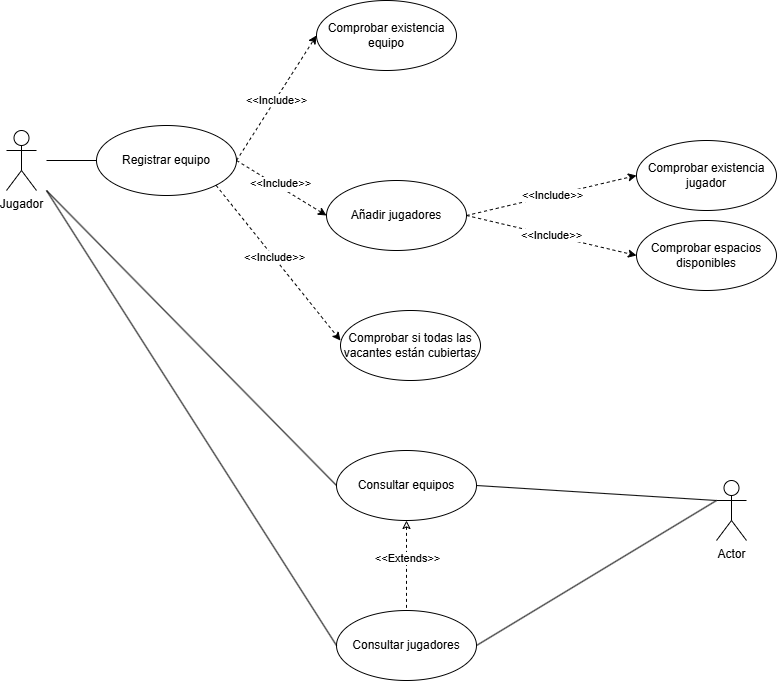

The diagram above was exported from draw.io. Its source (the exported page's mxGraphModel, read from the mxfile embedded in the PNG):
<mxGraphModel dx="1906" dy="1005" grid="1" gridSize="10" guides="1" tooltips="1" connect="1" arrows="1" fold="1" page="1" pageScale="1" pageWidth="827" pageHeight="1169" math="0" shadow="0">
  <root>
    <mxCell id="0" />
    <mxCell id="1" parent="0" />
    <mxCell id="450YvN9m38S2uwkigX1e-2" value="Registrar equipo" style="ellipse;whiteSpace=wrap;html=1;" parent="1" vertex="1">
      <mxGeometry x="170" y="195" width="140" height="70" as="geometry" />
    </mxCell>
    <mxCell id="450YvN9m38S2uwkigX1e-43" value="" style="edgeStyle=orthogonalEdgeStyle;rounded=0;orthogonalLoop=1;jettySize=auto;html=1;dashed=1;startArrow=classic;startFill=0;endArrow=none;" parent="1" source="450YvN9m38S2uwkigX1e-3" target="450YvN9m38S2uwkigX1e-8" edge="1">
      <mxGeometry relative="1" as="geometry" />
    </mxCell>
    <mxCell id="450YvN9m38S2uwkigX1e-44" value="&amp;lt;&amp;lt;Extends&amp;gt;&amp;gt;" style="edgeLabel;html=1;align=center;verticalAlign=middle;resizable=0;points=[];" parent="450YvN9m38S2uwkigX1e-43" vertex="1" connectable="0">
      <mxGeometry x="-0.1778" relative="1" as="geometry">
        <mxPoint as="offset" />
      </mxGeometry>
    </mxCell>
    <mxCell id="450YvN9m38S2uwkigX1e-3" value="Consultar equipos" style="ellipse;whiteSpace=wrap;html=1;" parent="1" vertex="1">
      <mxGeometry x="410" y="520" width="140" height="70" as="geometry" />
    </mxCell>
    <mxCell id="450YvN9m38S2uwkigX1e-4" value="Añadir jugadores" style="ellipse;whiteSpace=wrap;html=1;" parent="1" vertex="1">
      <mxGeometry x="400" y="250" width="140" height="70" as="geometry" />
    </mxCell>
    <mxCell id="450YvN9m38S2uwkigX1e-5" value="Jugador" style="shape=umlActor;verticalLabelPosition=bottom;verticalAlign=top;html=1;" parent="1" vertex="1">
      <mxGeometry x="80" y="200" width="30" height="60" as="geometry" />
    </mxCell>
    <mxCell id="450YvN9m38S2uwkigX1e-41" style="rounded=0;orthogonalLoop=1;jettySize=auto;html=1;entryX=1;entryY=0.5;entryDx=0;entryDy=0;endArrow=none;startFill=0;" parent="1" target="450YvN9m38S2uwkigX1e-3" edge="1">
      <mxGeometry relative="1" as="geometry">
        <mxPoint x="790" y="570" as="sourcePoint" />
      </mxGeometry>
    </mxCell>
    <mxCell id="450YvN9m38S2uwkigX1e-6" value="Actor" style="shape=umlActor;verticalLabelPosition=bottom;verticalAlign=top;html=1;" parent="1" vertex="1">
      <mxGeometry x="790" y="550" width="30" height="60" as="geometry" />
    </mxCell>
    <mxCell id="450YvN9m38S2uwkigX1e-8" value="Consultar jugadores" style="ellipse;whiteSpace=wrap;html=1;" parent="1" vertex="1">
      <mxGeometry x="410" y="680" width="140" height="70" as="geometry" />
    </mxCell>
    <mxCell id="450YvN9m38S2uwkigX1e-12" value="Comprobar existencia equipo" style="ellipse;whiteSpace=wrap;html=1;" parent="1" vertex="1">
      <mxGeometry x="390" y="70" width="140" height="70" as="geometry" />
    </mxCell>
    <mxCell id="450YvN9m38S2uwkigX1e-16" style="rounded=0;orthogonalLoop=1;jettySize=auto;html=1;exitX=1;exitY=0.5;exitDx=0;exitDy=0;dashed=1;entryX=0;entryY=0.5;entryDx=0;entryDy=0;" parent="1" source="450YvN9m38S2uwkigX1e-4" target="450YvN9m38S2uwkigX1e-17" edge="1">
      <mxGeometry relative="1" as="geometry">
        <mxPoint x="289" y="190" as="sourcePoint" />
        <mxPoint x="420" y="240" as="targetPoint" />
      </mxGeometry>
    </mxCell>
    <mxCell id="450YvN9m38S2uwkigX1e-36" value="&amp;lt;&amp;lt;Include&amp;gt;&amp;gt;" style="edgeLabel;html=1;align=center;verticalAlign=middle;resizable=0;points=[];" parent="450YvN9m38S2uwkigX1e-16" vertex="1" connectable="0">
      <mxGeometry x="0.0053" relative="1" as="geometry">
        <mxPoint as="offset" />
      </mxGeometry>
    </mxCell>
    <mxCell id="450YvN9m38S2uwkigX1e-17" value="Comprobar existencia jugador" style="ellipse;whiteSpace=wrap;html=1;" parent="1" vertex="1">
      <mxGeometry x="710" y="210" width="140" height="70" as="geometry" />
    </mxCell>
    <mxCell id="450YvN9m38S2uwkigX1e-20" style="rounded=0;orthogonalLoop=1;jettySize=auto;html=1;exitX=1;exitY=0.5;exitDx=0;exitDy=0;dashed=1;entryX=0;entryY=0.5;entryDx=0;entryDy=0;" parent="1" source="450YvN9m38S2uwkigX1e-2" target="450YvN9m38S2uwkigX1e-12" edge="1">
      <mxGeometry relative="1" as="geometry">
        <mxPoint x="500" y="345" as="sourcePoint" />
        <mxPoint x="790" y="95" as="targetPoint" />
      </mxGeometry>
    </mxCell>
    <mxCell id="450YvN9m38S2uwkigX1e-38" value="&amp;lt;&amp;lt;Include&amp;gt;&amp;gt;" style="edgeLabel;html=1;align=center;verticalAlign=middle;resizable=0;points=[];" parent="450YvN9m38S2uwkigX1e-20" vertex="1" connectable="0">
      <mxGeometry x="-0.0232" y="-1" relative="1" as="geometry">
        <mxPoint as="offset" />
      </mxGeometry>
    </mxCell>
    <mxCell id="450YvN9m38S2uwkigX1e-23" value="" style="endArrow=none;startArrow=none;endFill=1;startFill=0;html=1;rounded=0;entryX=0;entryY=0.5;entryDx=0;entryDy=0;" parent="1" target="450YvN9m38S2uwkigX1e-2" edge="1">
      <mxGeometry width="160" relative="1" as="geometry">
        <mxPoint x="120" y="230" as="sourcePoint" />
        <mxPoint x="550" y="310" as="targetPoint" />
      </mxGeometry>
    </mxCell>
    <mxCell id="450YvN9m38S2uwkigX1e-27" style="rounded=0;orthogonalLoop=1;jettySize=auto;html=1;exitX=1;exitY=0.5;exitDx=0;exitDy=0;dashed=1;entryX=0;entryY=0.5;entryDx=0;entryDy=0;" parent="1" source="450YvN9m38S2uwkigX1e-2" target="450YvN9m38S2uwkigX1e-4" edge="1">
      <mxGeometry relative="1" as="geometry">
        <mxPoint x="320" y="240" as="sourcePoint" />
        <mxPoint x="390" y="170" as="targetPoint" />
      </mxGeometry>
    </mxCell>
    <mxCell id="450YvN9m38S2uwkigX1e-33" value="Text" style="edgeLabel;html=1;align=center;verticalAlign=middle;resizable=0;points=[];" parent="450YvN9m38S2uwkigX1e-27" vertex="1" connectable="0">
      <mxGeometry x="-0.0935" y="1" relative="1" as="geometry">
        <mxPoint as="offset" />
      </mxGeometry>
    </mxCell>
    <mxCell id="450YvN9m38S2uwkigX1e-34" value="&amp;lt;&amp;lt;Include&amp;gt;&amp;gt;" style="edgeLabel;html=1;align=center;verticalAlign=middle;resizable=0;points=[];" parent="450YvN9m38S2uwkigX1e-27" vertex="1" connectable="0">
      <mxGeometry x="-0.0665" y="3" relative="1" as="geometry">
        <mxPoint as="offset" />
      </mxGeometry>
    </mxCell>
    <mxCell id="450YvN9m38S2uwkigX1e-28" value="Comprobar si todas las vacantes están cubiertas" style="ellipse;whiteSpace=wrap;html=1;" parent="1" vertex="1">
      <mxGeometry x="414" y="380" width="140" height="70" as="geometry" />
    </mxCell>
    <mxCell id="450YvN9m38S2uwkigX1e-29" style="rounded=0;orthogonalLoop=1;jettySize=auto;html=1;exitX=1;exitY=1;exitDx=0;exitDy=0;dashed=1;entryX=0;entryY=0.429;entryDx=0;entryDy=0;entryPerimeter=0;" parent="1" source="450YvN9m38S2uwkigX1e-2" target="450YvN9m38S2uwkigX1e-28" edge="1">
      <mxGeometry relative="1" as="geometry">
        <mxPoint x="320" y="240" as="sourcePoint" />
        <mxPoint x="380" y="325" as="targetPoint" />
      </mxGeometry>
    </mxCell>
    <mxCell id="450YvN9m38S2uwkigX1e-32" value="&amp;lt;&amp;lt;Include&amp;gt;&amp;gt;" style="edgeLabel;html=1;align=center;verticalAlign=middle;resizable=0;points=[];" parent="450YvN9m38S2uwkigX1e-29" vertex="1" connectable="0">
      <mxGeometry x="-0.0755" relative="1" as="geometry">
        <mxPoint as="offset" />
      </mxGeometry>
    </mxCell>
    <mxCell id="450YvN9m38S2uwkigX1e-30" value="Comprobar espacios disponibles" style="ellipse;whiteSpace=wrap;html=1;" parent="1" vertex="1">
      <mxGeometry x="710" y="290" width="140" height="70" as="geometry" />
    </mxCell>
    <mxCell id="450YvN9m38S2uwkigX1e-31" style="rounded=0;orthogonalLoop=1;jettySize=auto;html=1;exitX=1;exitY=0.5;exitDx=0;exitDy=0;dashed=1;entryX=0;entryY=0.5;entryDx=0;entryDy=0;" parent="1" source="450YvN9m38S2uwkigX1e-4" target="450YvN9m38S2uwkigX1e-30" edge="1">
      <mxGeometry relative="1" as="geometry">
        <mxPoint x="530" y="295" as="sourcePoint" />
        <mxPoint x="620" y="295" as="targetPoint" />
      </mxGeometry>
    </mxCell>
    <mxCell id="450YvN9m38S2uwkigX1e-37" value="&amp;lt;&amp;lt;Include&amp;gt;&amp;gt;" style="edgeLabel;html=1;align=center;verticalAlign=middle;resizable=0;points=[];" parent="450YvN9m38S2uwkigX1e-31" vertex="1" connectable="0">
      <mxGeometry x="-0.0077" relative="1" as="geometry">
        <mxPoint as="offset" />
      </mxGeometry>
    </mxCell>
    <mxCell id="450YvN9m38S2uwkigX1e-39" value="" style="endArrow=none;startArrow=none;endFill=1;startFill=0;html=1;rounded=0;entryX=0;entryY=0.5;entryDx=0;entryDy=0;" parent="1" target="450YvN9m38S2uwkigX1e-3" edge="1">
      <mxGeometry width="160" relative="1" as="geometry">
        <mxPoint x="120" y="260" as="sourcePoint" />
        <mxPoint x="180" y="240" as="targetPoint" />
      </mxGeometry>
    </mxCell>
    <mxCell id="450YvN9m38S2uwkigX1e-40" value="" style="endArrow=none;startArrow=none;endFill=1;startFill=0;html=1;rounded=0;entryX=0;entryY=0.5;entryDx=0;entryDy=0;" parent="1" target="450YvN9m38S2uwkigX1e-8" edge="1">
      <mxGeometry width="160" relative="1" as="geometry">
        <mxPoint x="120" y="260" as="sourcePoint" />
        <mxPoint x="410" y="575" as="targetPoint" />
      </mxGeometry>
    </mxCell>
    <mxCell id="450YvN9m38S2uwkigX1e-42" style="rounded=0;orthogonalLoop=1;jettySize=auto;html=1;entryX=1;entryY=0.5;entryDx=0;entryDy=0;endArrow=none;startFill=0;exitX=0;exitY=0.3333333333333333;exitDx=0;exitDy=0;exitPerimeter=0;" parent="1" source="450YvN9m38S2uwkigX1e-6" target="450YvN9m38S2uwkigX1e-8" edge="1">
      <mxGeometry relative="1" as="geometry">
        <mxPoint x="940" y="615" as="sourcePoint" />
        <mxPoint x="550" y="575" as="targetPoint" />
      </mxGeometry>
    </mxCell>
  </root>
</mxGraphModel>